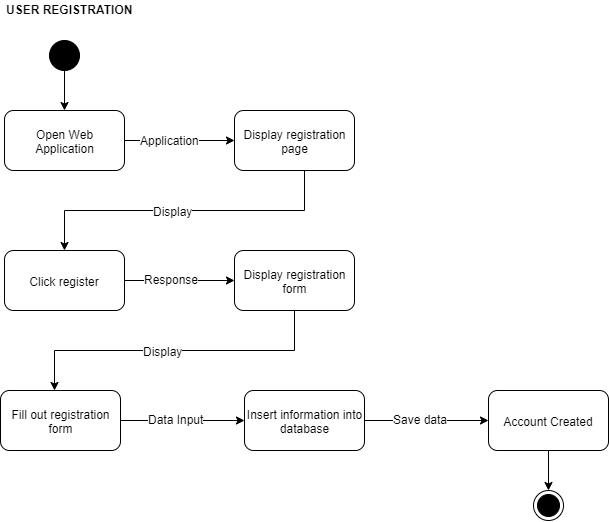

The diagram above was exported from draw.io. Its source (the exported page's mxGraphModel, read from the mxfile embedded in the PNG):
<mxGraphModel dx="1128" dy="584" grid="1" gridSize="10" guides="1" tooltips="1" connect="1" arrows="1" fold="1" page="1" pageScale="1" pageWidth="850" pageHeight="1100" math="0" shadow="0">
  <root>
    <mxCell id="0" />
    <mxCell id="1" parent="0" />
    <mxCell id="WR3USFqaXlm0PKdcGrHH-1" value="" style="ellipse;whiteSpace=wrap;html=1;aspect=fixed;fillColor=#000000;" vertex="1" parent="1">
      <mxGeometry x="105" y="100" width="30" height="30" as="geometry" />
    </mxCell>
    <mxCell id="WR3USFqaXlm0PKdcGrHH-2" value="Open Web Application" style="rounded=1;whiteSpace=wrap;html=1;" vertex="1" parent="1">
      <mxGeometry x="60" y="170" width="120" height="60" as="geometry" />
    </mxCell>
    <mxCell id="WR3USFqaXlm0PKdcGrHH-3" value="" style="endArrow=classic;html=1;exitX=0.5;exitY=1;exitDx=0;exitDy=0;entryX=0.5;entryY=0;entryDx=0;entryDy=0;" edge="1" parent="1" source="WR3USFqaXlm0PKdcGrHH-1" target="WR3USFqaXlm0PKdcGrHH-2">
      <mxGeometry width="50" height="50" relative="1" as="geometry">
        <mxPoint x="220" y="170" as="sourcePoint" />
        <mxPoint x="270" y="120" as="targetPoint" />
      </mxGeometry>
    </mxCell>
    <mxCell id="WR3USFqaXlm0PKdcGrHH-4" value="" style="endArrow=classic;html=1;exitX=1;exitY=0.5;exitDx=0;exitDy=0;" edge="1" parent="1" source="WR3USFqaXlm0PKdcGrHH-2">
      <mxGeometry width="50" height="50" relative="1" as="geometry">
        <mxPoint x="260" y="220" as="sourcePoint" />
        <mxPoint x="290" y="200" as="targetPoint" />
      </mxGeometry>
    </mxCell>
    <mxCell id="WR3USFqaXlm0PKdcGrHH-6" value="Application" style="text;html=1;resizable=0;points=[];align=center;verticalAlign=middle;labelBackgroundColor=#ffffff;" vertex="1" connectable="0" parent="WR3USFqaXlm0PKdcGrHH-4">
      <mxGeometry x="-0.1797" y="-1" relative="1" as="geometry">
        <mxPoint y="-2" as="offset" />
      </mxGeometry>
    </mxCell>
    <mxCell id="WR3USFqaXlm0PKdcGrHH-7" value="Display registration page" style="rounded=1;whiteSpace=wrap;html=1;" vertex="1" parent="1">
      <mxGeometry x="290" y="170" width="120" height="60" as="geometry" />
    </mxCell>
    <mxCell id="WR3USFqaXlm0PKdcGrHH-8" value="" style="endArrow=classic;html=1;exitX=0.5;exitY=1;exitDx=0;exitDy=0;rounded=0;entryX=0.5;entryY=0;entryDx=0;entryDy=0;" edge="1" parent="1" target="WR3USFqaXlm0PKdcGrHH-10">
      <mxGeometry width="50" height="50" relative="1" as="geometry">
        <mxPoint x="360" y="230" as="sourcePoint" />
        <mxPoint x="120" y="290" as="targetPoint" />
        <Array as="points">
          <mxPoint x="360" y="270" />
          <mxPoint x="120" y="270" />
        </Array>
      </mxGeometry>
    </mxCell>
    <mxCell id="WR3USFqaXlm0PKdcGrHH-9" value="Display" style="text;html=1;resizable=0;points=[];align=center;verticalAlign=middle;labelBackgroundColor=#ffffff;" vertex="1" connectable="0" parent="WR3USFqaXlm0PKdcGrHH-8">
      <mxGeometry x="0.1697" relative="1" as="geometry">
        <mxPoint x="15.5" as="offset" />
      </mxGeometry>
    </mxCell>
    <mxCell id="WR3USFqaXlm0PKdcGrHH-10" value="Click register" style="rounded=1;whiteSpace=wrap;html=1;" vertex="1" parent="1">
      <mxGeometry x="60" y="310" width="120" height="60" as="geometry" />
    </mxCell>
    <mxCell id="WR3USFqaXlm0PKdcGrHH-11" value="" style="endArrow=classic;html=1;exitX=1;exitY=0.5;exitDx=0;exitDy=0;" edge="1" parent="1" source="WR3USFqaXlm0PKdcGrHH-10">
      <mxGeometry width="50" height="50" relative="1" as="geometry">
        <mxPoint x="240" y="370" as="sourcePoint" />
        <mxPoint x="290" y="340" as="targetPoint" />
      </mxGeometry>
    </mxCell>
    <mxCell id="WR3USFqaXlm0PKdcGrHH-13" value="Response" style="text;html=1;resizable=0;points=[];align=center;verticalAlign=middle;labelBackgroundColor=#ffffff;" vertex="1" connectable="0" parent="WR3USFqaXlm0PKdcGrHH-11">
      <mxGeometry x="-0.1486" y="2" relative="1" as="geometry">
        <mxPoint as="offset" />
      </mxGeometry>
    </mxCell>
    <mxCell id="WR3USFqaXlm0PKdcGrHH-12" value="Display registration form" style="rounded=1;whiteSpace=wrap;html=1;" vertex="1" parent="1">
      <mxGeometry x="290" y="310" width="120" height="60" as="geometry" />
    </mxCell>
    <mxCell id="WR3USFqaXlm0PKdcGrHH-14" value="" style="endArrow=classic;html=1;exitX=0.5;exitY=1;exitDx=0;exitDy=0;rounded=0;entryX=0.5;entryY=0;entryDx=0;entryDy=0;" edge="1" parent="1">
      <mxGeometry width="50" height="50" relative="1" as="geometry">
        <mxPoint x="350" y="370" as="sourcePoint" />
        <mxPoint x="110" y="450" as="targetPoint" />
        <Array as="points">
          <mxPoint x="350" y="410" />
          <mxPoint x="110" y="410" />
        </Array>
      </mxGeometry>
    </mxCell>
    <mxCell id="WR3USFqaXlm0PKdcGrHH-15" value="Display" style="text;html=1;resizable=0;points=[];align=center;verticalAlign=middle;labelBackgroundColor=#ffffff;" vertex="1" connectable="0" parent="WR3USFqaXlm0PKdcGrHH-14">
      <mxGeometry x="0.1697" relative="1" as="geometry">
        <mxPoint x="15.5" as="offset" />
      </mxGeometry>
    </mxCell>
    <mxCell id="WR3USFqaXlm0PKdcGrHH-16" value="Fill out registration form" style="rounded=1;whiteSpace=wrap;html=1;" vertex="1" parent="1">
      <mxGeometry x="56" y="450" width="120" height="60" as="geometry" />
    </mxCell>
    <mxCell id="WR3USFqaXlm0PKdcGrHH-17" value="" style="endArrow=classic;html=1;exitX=1;exitY=0.5;exitDx=0;exitDy=0;" edge="1" parent="1" source="WR3USFqaXlm0PKdcGrHH-16">
      <mxGeometry width="50" height="50" relative="1" as="geometry">
        <mxPoint x="250" y="510" as="sourcePoint" />
        <mxPoint x="300" y="480" as="targetPoint" />
      </mxGeometry>
    </mxCell>
    <mxCell id="WR3USFqaXlm0PKdcGrHH-20" value="Data Input" style="text;html=1;resizable=0;points=[];align=center;verticalAlign=middle;labelBackgroundColor=#ffffff;" vertex="1" connectable="0" parent="WR3USFqaXlm0PKdcGrHH-17">
      <mxGeometry x="-0.1152" y="2" relative="1" as="geometry">
        <mxPoint as="offset" />
      </mxGeometry>
    </mxCell>
    <mxCell id="WR3USFqaXlm0PKdcGrHH-18" value="Insert information into database" style="rounded=1;whiteSpace=wrap;html=1;" vertex="1" parent="1">
      <mxGeometry x="300" y="450" width="120" height="60" as="geometry" />
    </mxCell>
    <mxCell id="WR3USFqaXlm0PKdcGrHH-21" value="" style="endArrow=classic;html=1;exitX=1;exitY=0.5;exitDx=0;exitDy=0;" edge="1" parent="1">
      <mxGeometry width="50" height="50" relative="1" as="geometry">
        <mxPoint x="420" y="480" as="sourcePoint" />
        <mxPoint x="544" y="480" as="targetPoint" />
      </mxGeometry>
    </mxCell>
    <mxCell id="WR3USFqaXlm0PKdcGrHH-22" value="Save data" style="text;html=1;resizable=0;points=[];align=center;verticalAlign=middle;labelBackgroundColor=#ffffff;" vertex="1" connectable="0" parent="WR3USFqaXlm0PKdcGrHH-21">
      <mxGeometry x="-0.1152" y="2" relative="1" as="geometry">
        <mxPoint as="offset" />
      </mxGeometry>
    </mxCell>
    <mxCell id="WR3USFqaXlm0PKdcGrHH-23" value="Account Created" style="rounded=1;whiteSpace=wrap;html=1;" vertex="1" parent="1">
      <mxGeometry x="544" y="450" width="120" height="60" as="geometry" />
    </mxCell>
    <mxCell id="WR3USFqaXlm0PKdcGrHH-24" value="" style="endArrow=classic;html=1;exitX=0.5;exitY=1;exitDx=0;exitDy=0;" edge="1" parent="1" source="WR3USFqaXlm0PKdcGrHH-23">
      <mxGeometry width="50" height="50" relative="1" as="geometry">
        <mxPoint x="590" y="580" as="sourcePoint" />
        <mxPoint x="604" y="550" as="targetPoint" />
      </mxGeometry>
    </mxCell>
    <mxCell id="WR3USFqaXlm0PKdcGrHH-26" value="" style="ellipse;html=1;shape=endState;fillColor=#000000;strokeColor=#000000;" vertex="1" parent="1">
      <mxGeometry x="589" y="550" width="30" height="30" as="geometry" />
    </mxCell>
    <mxCell id="WR3USFqaXlm0PKdcGrHH-27" value="USER REGISTRATION" style="text;html=1;resizable=0;points=[];autosize=1;align=left;verticalAlign=top;spacingTop=-4;fontStyle=1" vertex="1" parent="1">
      <mxGeometry x="60" y="60" width="140" height="10" as="geometry" />
    </mxCell>
  </root>
</mxGraphModel>